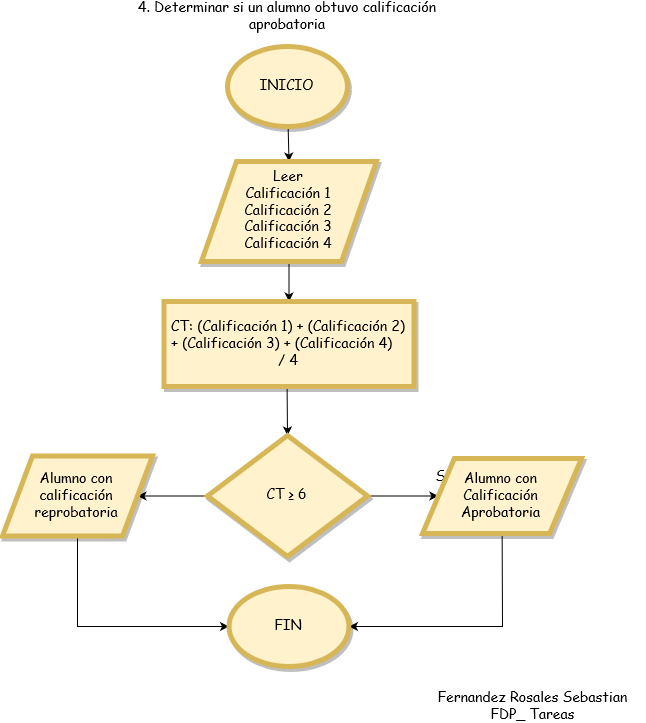

The diagram above was exported from draw.io. Its source (the exported page's mxGraphModel, read from the mxfile embedded in the PNG):
<mxGraphModel dx="1021" dy="540" grid="1" gridSize="10" guides="1" tooltips="1" connect="1" arrows="1" fold="1" page="1" pageScale="1" pageWidth="850" pageHeight="1100" math="0" shadow="0">
  <root>
    <mxCell id="0" />
    <mxCell id="1" parent="0" />
    <mxCell id="KYX_JSMsHkhSQ8oTQrtN-29" value="4. Determinar si un alumno obtuvo calificación aprobatoria" style="text;html=1;strokeColor=none;fillColor=none;align=center;verticalAlign=middle;whiteSpace=wrap;rounded=0;shadow=1;comic=0;fontFamily=Comic Sans MS;fontSize=14;" vertex="1" parent="1">
      <mxGeometry x="250" y="60" width="350" height="20" as="geometry" />
    </mxCell>
    <mxCell id="KYX_JSMsHkhSQ8oTQrtN-32" value="" style="edgeStyle=none;rounded=0;orthogonalLoop=1;jettySize=auto;html=1;shadow=0;strokeColor=#000000;fontFamily=Comic Sans MS;fontSize=14;entryX=0.5;entryY=0;entryDx=0;entryDy=0;" edge="1" parent="1" source="KYX_JSMsHkhSQ8oTQrtN-30" target="KYX_JSMsHkhSQ8oTQrtN-33">
      <mxGeometry relative="1" as="geometry">
        <mxPoint x="425" y="260" as="targetPoint" />
      </mxGeometry>
    </mxCell>
    <mxCell id="KYX_JSMsHkhSQ8oTQrtN-30" value="INICIO" style="ellipse;whiteSpace=wrap;html=1;rounded=0;shadow=1;comic=0;strokeWidth=5;fontFamily=Comic Sans MS;fontSize=14;fillColor=#fff2cc;strokeColor=#d6b656;" vertex="1" parent="1">
      <mxGeometry x="365" y="100" width="120" height="80" as="geometry" />
    </mxCell>
    <mxCell id="KYX_JSMsHkhSQ8oTQrtN-35" value="" style="edgeStyle=none;rounded=0;orthogonalLoop=1;jettySize=auto;html=1;shadow=0;strokeColor=#000000;fontFamily=Comic Sans MS;fontSize=14;entryX=0.5;entryY=0;entryDx=0;entryDy=0;" edge="1" parent="1" source="KYX_JSMsHkhSQ8oTQrtN-33" target="KYX_JSMsHkhSQ8oTQrtN-54">
      <mxGeometry relative="1" as="geometry">
        <mxPoint x="425" y="350" as="targetPoint" />
      </mxGeometry>
    </mxCell>
    <mxCell id="KYX_JSMsHkhSQ8oTQrtN-33" value="&lt;div&gt;Leer &lt;br&gt;&lt;/div&gt;&lt;div&gt;Calificación 1&lt;/div&gt;&lt;div&gt;Calificación 2&lt;/div&gt;&lt;div&gt;Calificación 3&lt;/div&gt;&lt;div&gt;Calificación 4&lt;br&gt;&lt;/div&gt;" style="shape=parallelogram;perimeter=parallelogramPerimeter;whiteSpace=wrap;html=1;rounded=0;shadow=1;comic=0;strokeWidth=5;fontFamily=Comic Sans MS;fontSize=14;fillColor=#fff2cc;strokeColor=#d6b656;" vertex="1" parent="1">
      <mxGeometry x="339" y="215" width="175" height="100" as="geometry" />
    </mxCell>
    <mxCell id="KYX_JSMsHkhSQ8oTQrtN-37" value="" style="edgeStyle=none;rounded=0;orthogonalLoop=1;jettySize=auto;html=1;shadow=0;strokeColor=#000000;fontFamily=Comic Sans MS;fontSize=14;" edge="1" parent="1">
      <mxGeometry relative="1" as="geometry">
        <mxPoint x="352" y="390" as="sourcePoint" />
        <mxPoint x="300" y="390" as="targetPoint" />
      </mxGeometry>
    </mxCell>
    <mxCell id="KYX_JSMsHkhSQ8oTQrtN-39" value="" style="edgeStyle=none;rounded=0;orthogonalLoop=1;jettySize=auto;html=1;shadow=0;strokeColor=#000000;fontFamily=Comic Sans MS;fontSize=14;entryX=0.5;entryY=0;entryDx=0;entryDy=0;" edge="1" parent="1" target="KYX_JSMsHkhSQ8oTQrtN-55">
      <mxGeometry relative="1" as="geometry">
        <mxPoint x="424.5" y="430" as="sourcePoint" />
        <mxPoint x="424.5" y="487.5" as="targetPoint" />
      </mxGeometry>
    </mxCell>
    <mxCell id="KYX_JSMsHkhSQ8oTQrtN-45" value="Si" style="text;html=1;strokeColor=none;fillColor=none;align=center;verticalAlign=middle;whiteSpace=wrap;rounded=0;shadow=1;comic=0;fontFamily=Comic Sans MS;fontSize=14;" vertex="1" parent="1">
      <mxGeometry x="560" y="520" width="40" height="20" as="geometry" />
    </mxCell>
    <mxCell id="KYX_JSMsHkhSQ8oTQrtN-47" value="no" style="text;html=1;strokeColor=none;fillColor=none;align=center;verticalAlign=middle;whiteSpace=wrap;rounded=0;shadow=1;comic=0;fontFamily=Comic Sans MS;fontSize=14;" vertex="1" parent="1">
      <mxGeometry x="320" y="370" width="40" height="20" as="geometry" />
    </mxCell>
    <mxCell id="KYX_JSMsHkhSQ8oTQrtN-48" value="Fernandez Rosales Sebastian&lt;br&gt;FDP_ Tareas" style="text;html=1;strokeColor=none;fillColor=none;align=center;verticalAlign=middle;whiteSpace=wrap;rounded=0;shadow=1;comic=0;fontFamily=Comic Sans MS;fontSize=14;" vertex="1" parent="1">
      <mxGeometry x="560" y="750" width="220" height="20" as="geometry" />
    </mxCell>
    <mxCell id="KYX_JSMsHkhSQ8oTQrtN-54" value="CT: (Calificación 1) + (Calificación 2) + (Calificación 3) + (Calificación 4) &amp;nbsp;&amp;nbsp; / 4" style="rounded=0;whiteSpace=wrap;html=1;shadow=1;comic=0;strokeWidth=5;fontFamily=Comic Sans MS;fontSize=14;fillColor=#fff2cc;strokeColor=#d6b656;" vertex="1" parent="1">
      <mxGeometry x="301.5" y="355" width="250" height="85" as="geometry" />
    </mxCell>
    <mxCell id="KYX_JSMsHkhSQ8oTQrtN-59" value="" style="edgeStyle=none;rounded=0;orthogonalLoop=1;jettySize=auto;html=1;shadow=0;strokeColor=#000000;fontFamily=Comic Sans MS;fontSize=14;" edge="1" parent="1" source="KYX_JSMsHkhSQ8oTQrtN-55" target="KYX_JSMsHkhSQ8oTQrtN-57">
      <mxGeometry relative="1" as="geometry" />
    </mxCell>
    <mxCell id="KYX_JSMsHkhSQ8oTQrtN-60" value="" style="edgeStyle=none;rounded=0;orthogonalLoop=1;jettySize=auto;html=1;shadow=0;strokeColor=#000000;fontFamily=Comic Sans MS;fontSize=14;" edge="1" parent="1" source="KYX_JSMsHkhSQ8oTQrtN-55" target="KYX_JSMsHkhSQ8oTQrtN-58">
      <mxGeometry relative="1" as="geometry" />
    </mxCell>
    <mxCell id="KYX_JSMsHkhSQ8oTQrtN-55" value="CT &lt;span class=&quot;st&quot;&gt; ≥ 6&lt;br&gt;&lt;/span&gt;" style="rhombus;whiteSpace=wrap;html=1;rounded=0;shadow=1;comic=0;strokeWidth=5;fontFamily=Comic Sans MS;fontSize=14;fillColor=#fff2cc;strokeColor=#d6b656;" vertex="1" parent="1">
      <mxGeometry x="345" y="489" width="160" height="121" as="geometry" />
    </mxCell>
    <mxCell id="KYX_JSMsHkhSQ8oTQrtN-65" value="" style="edgeStyle=none;rounded=0;orthogonalLoop=1;jettySize=auto;html=1;shadow=0;strokeColor=#000000;fontFamily=Comic Sans MS;fontSize=14;entryX=0;entryY=0.5;entryDx=0;entryDy=0;" edge="1" parent="1" source="KYX_JSMsHkhSQ8oTQrtN-57" target="KYX_JSMsHkhSQ8oTQrtN-61">
      <mxGeometry relative="1" as="geometry">
        <mxPoint x="215" y="669.5" as="targetPoint" />
        <Array as="points">
          <mxPoint x="215" y="680" />
        </Array>
      </mxGeometry>
    </mxCell>
    <mxCell id="KYX_JSMsHkhSQ8oTQrtN-57" value="Alumno con calificación reprobatoria" style="shape=parallelogram;perimeter=parallelogramPerimeter;whiteSpace=wrap;html=1;rounded=0;shadow=1;comic=0;strokeWidth=5;fontFamily=Comic Sans MS;fontSize=14;fillColor=#fff2cc;strokeColor=#d6b656;" vertex="1" parent="1">
      <mxGeometry x="140" y="509.5" width="150" height="80" as="geometry" />
    </mxCell>
    <mxCell id="KYX_JSMsHkhSQ8oTQrtN-63" value="" style="edgeStyle=none;rounded=0;orthogonalLoop=1;jettySize=auto;html=1;shadow=0;strokeColor=#000000;fontFamily=Comic Sans MS;fontSize=14;entryX=1;entryY=0.5;entryDx=0;entryDy=0;" edge="1" parent="1" source="KYX_JSMsHkhSQ8oTQrtN-58" target="KYX_JSMsHkhSQ8oTQrtN-61">
      <mxGeometry relative="1" as="geometry">
        <mxPoint x="639.5" y="667" as="targetPoint" />
        <Array as="points">
          <mxPoint x="640" y="680" />
        </Array>
      </mxGeometry>
    </mxCell>
    <mxCell id="KYX_JSMsHkhSQ8oTQrtN-58" value="Alumno con Calificación Aprobatoria" style="shape=parallelogram;perimeter=parallelogramPerimeter;whiteSpace=wrap;html=1;rounded=0;shadow=1;comic=0;strokeWidth=5;fontFamily=Comic Sans MS;fontSize=14;fillColor=#fff2cc;strokeColor=#d6b656;" vertex="1" parent="1">
      <mxGeometry x="560" y="512" width="159" height="75" as="geometry" />
    </mxCell>
    <mxCell id="KYX_JSMsHkhSQ8oTQrtN-61" value="FIN" style="ellipse;whiteSpace=wrap;html=1;rounded=0;shadow=1;comic=0;strokeWidth=5;fontFamily=Comic Sans MS;fontSize=14;fillColor=#fff2cc;strokeColor=#d6b656;" vertex="1" parent="1">
      <mxGeometry x="366.5" y="640" width="120" height="80" as="geometry" />
    </mxCell>
  </root>
</mxGraphModel>